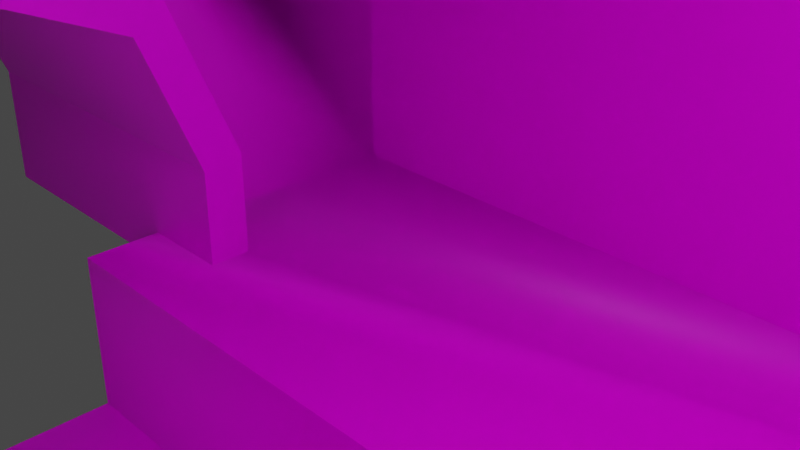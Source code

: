 # Source: ModeloAlcantarilla_V2.blend  (saved by Blender 3.3.6; exported with 4.5.12 LTS)
import bpy
from mathutils import Matrix  # noqa: F401  (used for matrix-valued properties, if any)

bpy.ops.wm.read_factory_settings(use_empty=True)
scene = bpy.context.scene
scene.name = 'Scene'

# ---- collections
col_set = bpy.data.collections.new('Set'); scene.collection.children.link(col_set)
col_escenario = bpy.data.collections.new('Escenario'); scene.collection.children.link(col_escenario)

# ---- images (referenced by path relative to the original .blend; pixels are not part of the script)
import os
ASSET_DIR = os.environ.get("B2B_ASSET_DIR", "")  # directory of the original .blend (textures are referenced by path, not embedded)
HERE = os.path.dirname(os.path.abspath(__file__))  # packed textures are extracted next to this script under _unpacked/

def load_image(name, relpath, width, height, colorspace="sRGB"):
    """Load a texture the original file referenced (path relative to the .blend, or extracted next to this script)."""
    p = next((c for c in (os.path.join(HERE, relpath), os.path.join(ASSET_DIR, relpath)) if relpath and os.path.exists(c)), "")
    if p:
        img = bpy.data.images.load(p, check_existing=True)
        img.name = name
    else:  # same state as the original file: an image datablock whose file is absent (Cycles renders it pink)
        img = bpy.data.images.new(name, width, height)
        img.source = "FILE"
        img.filepath = "//" + (relpath or name)
    img.colorspace_settings.name = colorspace
    return img
img_sin_nombre = load_image('Sin nombre', '', 1024, 1024, 'sRGB')

# ---- materials (node trees are filled in below, after node groups)
mat_ladrillos = bpy.data.materials.new('Ladrillos')
mat_ladrillos.alpha_threshold = 0.0
mat_ladrillos.use_transparent_shadow = False
mat_ladrillos.roughness = 0.5
mat_ladrillos.line_color = (0.0, 0.0, 0.0, 1.0)
mat_metal = bpy.data.materials.new('Metal')
mat_metal.use_transparent_shadow = False
mat_madera = bpy.data.materials.new('Madera')
mat_madera.use_transparent_shadow = False

# ---- node groups
ng_auto_smooth = bpy.data.node_groups.new('Auto Smooth', 'GeometryNodeTree')
_s = ng_auto_smooth.interface.new_socket(name='Geometry', in_out='OUTPUT', socket_type='NodeSocketGeometry')
_s = ng_auto_smooth.interface.new_socket(name='Geometry', in_out='INPUT', socket_type='NodeSocketGeometry')
_s = ng_auto_smooth.interface.new_socket(name='Angle', in_out='INPUT', socket_type='NodeSocketFloat')
_s.subtype = 'ANGLE'
_s.min_value = 0.0
_s.max_value = 3.142
ng_auto_smooth.is_modifier = True
_N = ng_auto_smooth.nodes; _L = ng_auto_smooth.links
n0 = _N.new('NodeGroupOutput'); n0.name = 'Group Output'; n0.location = (480, -100)
n1 = _N.new('NodeGroupInput'); n1.name = 'Group Input'; n1.location = (-420, -300)
n2 = _N.new('NodeGroupInput'); n2.name = 'Group Input.001'; n2.location = (-60, -100)
n3 = _N.new('GeometryNodeSetShadeSmooth'); n3.name = 'Set Shade Smooth'; n3.location = (120, -100)
n3.domain = 'EDGE'
n4 = _N.new('GeometryNodeSetShadeSmooth'); n4.name = 'Set Shade Smooth.001'; n4.location = (300, -100)
n5 = _N.new('GeometryNodeInputMeshEdgeAngle'); n5.name = 'Edge Angle'; n5.location = (-420, -220)
n6 = _N.new('GeometryNodeInputEdgeSmooth'); n6.name = 'Is Edge Smooth'; n6.location = (-60, -160)
n7 = _N.new('GeometryNodeInputShadeSmooth'); n7.name = 'Is Face Smooth'; n7.location = (-240, -340)
n8 = _N.new('FunctionNodeBooleanMath'); n8.name = 'Boolean Math'; n8.location = (-60, -220)
n9 = _N.new('FunctionNodeCompare'); n9.name = 'Compare'; n9.location = (-240, -180)
n9.operation = 'LESS_EQUAL'
_L.new(n5.outputs[0], n9.inputs[0])
_L.new(n4.outputs[0], n0.inputs[0])
_L.new(n1.outputs[1], n9.inputs[1])
_L.new(n9.outputs[0], n8.inputs[0])
_L.new(n7.outputs[0], n8.inputs[1])
_L.new(n2.outputs[0], n3.inputs[0])
_L.new(n6.outputs[0], n3.inputs[1])
_L.new(n3.outputs[0], n4.inputs[0])
_L.new(n8.outputs[0], n3.inputs[2])
n0.is_active_output = True

# ---- material node trees
mat_ladrillos.use_nodes = True; mat_ladrillos.node_tree.nodes.clear()
_N = mat_ladrillos.node_tree.nodes; _L = mat_ladrillos.node_tree.links
n0 = _N.new('ShaderNodeOutputMaterial'); n0.name = 'Material Output'; n0.location = (300, 300)
n1 = _N.new('ShaderNodeBsdfPrincipled'); n1.name = 'Principled BSDF'; n1.location = (10, 300)
n1.distribution = 'GGX'
n1.subsurface_method = 'RANDOM_WALK_SKIN'
n1.inputs[3].default_value = 1.45
n1.inputs[27].default_value = (0.0, 0.0, 0.0, 1.0)
n1.inputs[28].default_value = 1.0
n2 = _N.new('ShaderNodeTexImage'); n2.name = 'Imagen'; n2.location = (-280, 274)
n2.image = img_sin_nombre
_L.new(n1.outputs[0], n0.inputs[0])
_L.new(n2.outputs[0], n1.inputs[0])
n0.is_active_output = True
mat_metal.use_nodes = True; mat_metal.node_tree.nodes.clear()
_N = mat_metal.node_tree.nodes; _L = mat_metal.node_tree.links
n0 = _N.new('ShaderNodeBsdfPrincipled'); n0.name = 'Principled BSDF'; n0.location = (10, 300)
n0.distribution = 'GGX'
n0.subsurface_method = 'RANDOM_WALK_SKIN'
n0.inputs[3].default_value = 1.45
n0.inputs[27].default_value = (0.0, 0.0, 0.0, 1.0)
n0.inputs[28].default_value = 1.0
n1 = _N.new('ShaderNodeOutputMaterial'); n1.name = 'Material Output'; n1.location = (300, 300)
_L.new(n0.outputs[0], n1.inputs[0])
n1.is_active_output = True
mat_madera.use_nodes = True; mat_madera.node_tree.nodes.clear()
_N = mat_madera.node_tree.nodes; _L = mat_madera.node_tree.links
n0 = _N.new('ShaderNodeBsdfPrincipled'); n0.name = 'Principled BSDF'; n0.location = (10, 300)
n0.distribution = 'GGX'
n0.subsurface_method = 'RANDOM_WALK_SKIN'
n0.inputs[3].default_value = 1.45
n0.inputs[27].default_value = (0.0, 0.0, 0.0, 1.0)
n0.inputs[28].default_value = 1.0
n1 = _N.new('ShaderNodeOutputMaterial'); n1.name = 'Material Output'; n1.location = (300, 300)
_L.new(n0.outputs[0], n1.inputs[0])
n1.is_active_output = True

# ---- world
world_world = bpy.data.worlds.new('World'); scene.world = world_world
world_world.use_nodes = True; world_world.node_tree.nodes.clear()
_N = world_world.node_tree.nodes; _L = world_world.node_tree.links
n0 = _N.new('ShaderNodeOutputWorld'); n0.name = 'World Output'; n0.location = (300, 300)
n1 = _N.new('ShaderNodeBackground'); n1.name = 'Background'; n1.location = (10, 300)
n1.inputs[0].default_value = (0.05088, 0.05088, 0.05088, 1.0)
_L.new(n1.outputs[0], n0.inputs[0])
n0.is_active_output = True
world_world.color = (0.05088, 0.05088, 0.05088)
world_world.use_sun_shadow = False
world_world.sun_shadow_jitter_overblur = 0.0

# ---- cameras
cam_camera = bpy.data.cameras.new('Camera')
cam_camera.clip_end = 100.0
cam_camera.ortho_scale = 7.314

# ---- lights
light_light = bpy.data.lights.new('Light', 'POINT')
light_light.transmission_factor = 0.0
light_light.energy = 1000.0
light_light.shadow_soft_size = 0.1
light_light.shadow_maximum_resolution = 0.006
light_light.use_absolute_resolution = True

# ---- meshes
me_cilindro_002 = bpy.data.meshes.new('Cilindro.002')
me_cilindro_002.from_pydata([(-1.837, 4.518, 1.896), (-1.837, 4.518, -2.067), (3.572, 1.806, -2.067), (3.572, 1.806, 1.896), (2.792, 0.03147, -2.067), (2.792, 0.03147, 1.896), (0.8745, -0.7627, -2.067), (0.8745, -0.7627, 1.896), (-1.043, 0.03147, -2.067), (-1.043, 0.03147, 1.896), (-1.823, 1.806, -2.067), (-1.823, 1.806, 1.896), (3.586, 4.518, 1.896), (3.586, 4.518, -2.067), (-1.107, 4.518, 1.896), (-1.107, 4.518, -2.067), (2.856, 1.949, -2.067), (2.856, 1.949, 1.896), (2.276, 0.5477, -2.067), (2.276, 0.5477, 1.896), (0.8745, -0.03267, -2.067), (0.8745, -0.03267, 1.896), (-0.5266, 0.5477, -2.067), (-0.5266, 0.5477, 1.896), (-1.107, 1.949, -2.067), (-1.107, 1.949, 1.896), (2.856, 4.518, 1.896), (2.856, 4.518, -2.067)], [], [(2, 3, 5, 4), (4, 5, 7, 6), (6, 7, 9, 8), (8, 9, 11, 10), (3, 2, 13, 12), (10, 11, 0, 1), (16, 18, 19, 17), (18, 20, 21, 19), (20, 22, 23, 21), (22, 24, 25, 23), (17, 26, 27, 16), (24, 15, 14, 25), (13, 2, 16, 27), (2, 4, 18, 16), (5, 3, 17, 19), (4, 6, 20, 18), (7, 5, 19, 21), (6, 8, 22, 20), (9, 7, 21, 23), (8, 10, 24, 22), (11, 9, 23, 25), (3, 12, 26, 17), (0, 11, 25, 14), (10, 1, 15, 24), (1, 0, 14, 15), (12, 13, 27, 26)])
_uv = me_cilindro_002.uv_layers.new(name='MapaUV')
_uv.uv.foreach_set('vector', [0.8867, 0.3633, 0.8867, 1.137, 0.6934, 1.137, 0.6934, 0.3633, 0.6934, 0.3633, 0.6934, 1.137, 0.5, 1.137, 0.5, 0.3633, 0.5, 0.3633, 0.5, 1.137, 0.3066, 1.137, 0.3066, 0.3633, 0.3066, 0.3633, 0.3066, 1.137, 0.1133, 1.137, 0.1133, 0.3633, 0.8867, 1.137, 0.8867, 0.3633, 0.8867, 0.3633, 0.8867, 1.137, 0.1133, 0.3633, 0.1133, 1.137, 0.1133, 1.137, 0.1133, 0.3633, 0.8867, 0.3633, 0.6934, 0.3633, 0.6934, 1.137, 0.8867, 1.137, 0.6934, 0.3633, 0.5, 0.3633, 0.5, 1.137, 0.6934, 1.137, 0.5, 0.3633, 0.3066, 0.3633, 0.3066, 1.137, 0.5, 1.137, 0.3066, 0.3633, 0.1133, 0.3633, 0.1133, 1.137, 0.3066, 1.137, 0.9999, 8.051e-05, 0.9999, 0.6483, 8.051e-05, 0.6483, 8.063e-05, 8.051e-05, 0.1775, 0.2738, 0.4709, 0.2738, 0.4709, 0.7262, 0.1775, 0.7262, 0.8867, 0.3633, 0.8867, 0.3633, 0.8867, 0.3633, 0.8867, 0.3633, 0.8867, 0.3633, 0.6934, 0.3633, 0.6934, 0.3633, 0.8867, 0.3633, 0.2761, 0.2811, 0.4788, 0.192, 0.495, 0.2738, 0.335, 0.34, 0.6934, 0.3633, 0.5, 0.3633, 0.5, 0.3633, 0.6934, 0.3633, 0.1854, 0.5, 0.2761, 0.2811, 0.335, 0.34, 0.2688, 0.5, 0.5, 0.3633, 0.3066, 0.3633, 0.3066, 0.3633, 0.5, 0.3633, 0.2761, 0.7189, 0.1854, 0.5, 0.2688, 0.5, 0.335, 0.66, 0.3066, 0.3633, 0.1133, 0.3633, 0.1133, 0.3633, 0.3066, 0.3633, 0.4787, 0.808, 0.2761, 0.7189, 0.335, 0.66, 0.495, 0.7262, 0.4788, 0.192, 0.7884, 0.1904, 0.7884, 0.2738, 0.495, 0.2738, 0.7884, 0.8096, 0.4787, 0.808, 0.495, 0.7262, 0.7884, 0.7262, 0.1133, 0.3633, 0.1133, 0.3633, 0.1133, 0.3633, 0.1133, 0.3633, 0.1133, 0.3633, 0.1133, 1.137, 0.1133, 1.137, 0.1133, 0.3633, 0.8867, 1.137, 0.8867, 0.3633, 0.8867, 0.3633, 0.8867, 1.137])
me_cilindro_002.materials.append(mat_ladrillos)
me_cilindro_002.update()
me_cilindro_001 = bpy.data.meshes.new('Cilindro.001')
me_cilindro_001.from_pydata([(-5.203, 5.527, 4.283), (-5.203, 5.527, -4.283), (5.186, 2.485, -4.283), (5.186, 2.485, 4.283), (3.679, -1.015, -4.283), (3.679, -1.015, 4.283), (-1.507e-09, -2.539, -4.283), (-1.507e-09, -2.539, 4.283), (-3.679, -1.015, -4.283), (-3.679, -1.015, 4.283), (-5.186, 2.485, -4.283), (-5.186, 2.485, 4.283), (5.203, 5.527, 4.283), (5.203, 5.527, -4.283), (-4.283, 5.527, 4.283), (-4.283, 5.527, -4.283), (4.283, 2.665, -4.283), (4.283, 2.665, 4.283), (3.029, -0.3644, -4.283), (3.029, -0.3644, 4.283), (-1.507e-09, -1.619, -4.283), (-1.507e-09, -1.619, 4.283), (-3.029, -0.3644, -4.283), (-3.029, -0.3644, 4.283), (-4.283, 2.665, -4.283), (-4.283, 2.665, 4.283), (4.283, 5.527, 4.283), (4.283, 5.527, -4.283)], [], [(2, 3, 5, 4), (4, 5, 7, 6), (6, 7, 9, 8), (8, 9, 11, 10), (3, 2, 13, 12), (10, 11, 0, 1), (16, 18, 19, 17), (18, 20, 21, 19), (20, 22, 23, 21), (22, 24, 25, 23), (17, 26, 27, 16), (24, 15, 14, 25), (13, 2, 16, 27), (2, 4, 18, 16), (5, 3, 17, 19), (4, 6, 20, 18), (7, 5, 19, 21), (6, 8, 22, 20), (9, 7, 21, 23), (8, 10, 24, 22), (11, 9, 23, 25), (3, 12, 26, 17), (0, 11, 25, 14), (10, 1, 15, 24), (1, 0, 14, 15), (12, 13, 27, 26)])
_uv = me_cilindro_001.uv_layers.new(name='MapaUV')
_uv.uv.foreach_set('vector', [6.747e-05, 0.152, 0.4547, 0.152, 0.4547, 0.326, 6.755e-05, 0.326, 6.755e-05, 0.326, 0.4547, 0.326, 0.4547, 0.5, 6.762e-05, 0.5, 6.762e-05, 0.5, 0.4547, 0.5, 0.4547, 0.674, 6.762e-05, 0.674, 6.762e-05, 0.674, 0.4547, 0.674, 0.4547, 0.848, 6.762e-05, 0.848, 0.4547, 0.152, 6.747e-05, 0.152, 6.742e-05, 6.742e-05, 0.4547, 6.747e-05, 6.762e-05, 0.848, 0.4547, 0.848, 0.4547, 0.9999, 6.76e-05, 0.9999, 6.747e-05, 0.152, 6.755e-05, 0.326, 0.4547, 0.326, 0.4547, 0.152, 6.755e-05, 0.326, 6.762e-05, 0.5, 0.4547, 0.5, 0.4547, 0.326, 6.762e-05, 0.5, 6.762e-05, 0.674, 0.4547, 0.674, 0.4547, 0.5, 6.762e-05, 0.674, 6.762e-05, 0.848, 0.4547, 0.848, 0.4547, 0.674, 0.4547, 0.152, 0.4547, 6.747e-05, 6.742e-05, 6.742e-05, 6.747e-05, 0.152, 6.762e-05, 0.848, 6.76e-05, 0.9999, 0.4547, 0.9999, 0.4547, 0.848, 6.742e-05, 6.742e-05, 6.747e-05, 0.152, 6.747e-05, 0.152, 6.742e-05, 6.742e-05, 6.747e-05, 0.152, 6.755e-05, 0.326, 6.755e-05, 0.326, 6.747e-05, 0.152, 0.1465, 0.1465, 0.4828, 0.001787, 0.5, 0.08848, 0.209, 0.209, 6.755e-05, 0.326, 6.762e-05, 0.5, 6.762e-05, 0.5, 6.755e-05, 0.326, 8.802e-05, 0.5, 0.1465, 0.1465, 0.209, 0.209, 0.08848, 0.5, 6.762e-05, 0.5, 6.762e-05, 0.674, 6.762e-05, 0.674, 6.762e-05, 0.5, 0.1465, 0.8535, 8.802e-05, 0.5, 0.08848, 0.5, 0.209, 0.791, 6.762e-05, 0.674, 6.762e-05, 0.848, 6.762e-05, 0.848, 6.762e-05, 0.674, 0.4828, 0.9982, 0.1465, 0.8535, 0.209, 0.791, 0.5, 0.9115, 0.4828, 0.001787, 0.775, 8.802e-05, 0.775, 0.08848, 0.5, 0.08848, 0.775, 0.9999, 0.4828, 0.9982, 0.5, 0.9115, 0.775, 0.9115, 6.762e-05, 0.848, 6.76e-05, 0.9999, 6.76e-05, 0.9999, 6.762e-05, 0.848, 6.76e-05, 0.9999, 0.4547, 0.9999, 0.4547, 0.9999, 6.76e-05, 0.9999, 0.4547, 6.747e-05, 6.742e-05, 6.742e-05, 6.742e-05, 6.742e-05, 0.4547, 6.747e-05])
me_cilindro_001.materials.append(mat_ladrillos)
me_cilindro_001.materials.append(mat_metal)
me_cilindro_001.materials.append(mat_madera)
me_cilindro_001.update()
me_cube = bpy.data.meshes.new('Cube')
me_cube.from_pydata([(12.17, 15.41, 8.054), (12.17, 15.41, -11.37), (-12.17, 15.41, 8.054), (-12.17, 15.41, -11.37), (-12.17, 10.54, -11.37), (-12.17, 2.434, -11.37), (-12.17, -2.434, -11.37), (-12.17, -12.91, -11.37), (12.17, 10.54, 8.054), (12.17, -12.91, 8.054), (-12.17, -12.91, 8.054), (-12.17, 10.54, 8.054), (12.17, -12.91, -11.37), (12.17, -2.434, -11.37), (12.17, 2.434, -11.37), (12.17, 10.54, -11.37), (12.17, 10.54, -6.08), (12.17, 2.434, -6.08), (12.17, -2.434, -6.08), (12.17, -12.91, -6.08), (-12.17, -12.91, -6.08), (-12.17, -2.434, -6.08), (-12.17, 2.434, -6.08), (-12.17, 10.54, -6.08), (12.17, 10.54, 6.223), (12.17, -12.91, 6.223), (-12.17, -12.91, 6.223), (-12.17, -2.434, 6.223), (-12.17, 2.434, 6.223), (-12.17, 10.54, 6.223), (-12.17, -2.434, -9.793), (-12.17, 2.434, -9.793), (12.17, 2.434, -9.793), (12.17, -2.434, -9.793), (-1.622, -12.91, 6.223), (-1.622, -12.91, -6.08), (3.503, -12.91, 6.223), (3.503, -12.91, -6.08), (12.17, -17.78, 8.054), (12.17, -17.78, -11.37), (-12.17, -17.78, 8.054), (-12.17, -17.78, -11.37), (-12.17, -17.78, -6.08), (12.17, -17.78, -6.08), (-12.17, -12.91, -11.37), (12.17, -12.91, 8.054), (-12.17, -12.91, 8.054), (12.17, -12.91, -11.37), (12.17, -12.91, -6.08), (12.17, -12.91, 6.223), (-1.622, -12.91, 6.223), (-1.622, -12.91, -6.08), (3.503, -12.91, 6.223), (3.503, -12.91, -6.08), (-12.17, -17.78, -2.191), (-0.9753, -12.91, -2.535), (3.036, -12.91, -2.558), (0.9535, -12.9, -1.573), (-12.17, -4.889, -6.08), (-12.17, 4.542, -6.08), (-12.17, -3.878, -1.105), (-12.17, 3.763, -0.9825), (-12.17, -0.01931, 0.644)], [(51, 55)], [(44, 41, 40, 46), (7, 20, 58, 21, 6), (5, 22, 59, 23, 4), (15, 16, 17, 14), (17, 16, 23, 59, 22), (13, 18, 19, 12), (24, 8, 45, 49), (61, 59, 23, 29, 28), (60, 27, 28, 61, 62), (3, 1, 15, 4), (4, 15, 14, 5), (13, 6, 30, 33), (6, 13, 12, 7), (27, 28, 29, 24, 25, 36, 34, 26), (29, 11, 2, 3, 4, 23), (26, 10, 11, 29, 28, 27), (5, 14, 32, 31), (22, 5, 14, 17), (6, 21, 18, 13), (14, 13, 33, 32), (6, 5, 31, 30), (5, 6, 13, 14), (23, 16, 24, 29), (31, 32, 33, 30), (56, 52, 49, 48, 53), (49, 45, 38, 43, 39, 47, 48), (45, 46, 40, 38), (44, 47, 39, 41), (1, 0, 8, 24, 16, 15), (0, 2, 11, 10, 9, 8), (21, 58, 20, 35, 37, 19, 18), (56, 57, 55, 50, 52), (38, 40, 54, 42, 41, 39, 43), (43, 42, 51, 53), (27, 26, 20, 58), (26, 34, 50, 55, 35, 20), (3, 2, 0, 1)])
me_cube.polygons.foreach_set('use_smooth', [True] * 37)
_uv = me_cube.uv_layers.new(name='UVMap')
_uv.uv.foreach_set('vector', [0.125, 0.7, 0.125, 0.75, 0.875, 0.75, 0.875, 0.7, 0.375, 0.05, 0.4375, 0.05, 0.4375, 0.075, 0.4375, 0.1, 0.375, 0.1, 0.375, 0.15, 0.4375, 0.15, 0.4375, 0.175, 0.4375, 0.2, 0.375, 0.2, 0.7204, 0.2187, 0.7204, 0.3926, 0.4537, 0.3926, 0.4537, 0.2187, 0.3333, 0.9999, 5.772e-05, 0.9999, 5.788e-05, 5.772e-05, 0.2467, 5.78e-05, 0.3333, 5.78e-05, 0.2796, 0.2187, 0.4536, 0.2187, 0.4536, 0.5633, 0.2796, 0.5633, 0.05525, 0.8533, 9.891e-05, 0.8533, 9.899e-05, 0.1467, 0.05525, 0.1467, 0.2238, 0.3353, 0.0001083, 0.3695, 0.0001083, 0.6329, 0.5399, 0.6329, 0.5399, 0.277, 0.2184, 0.0001083, 0.5399, 0.06349, 0.5399, 0.277, 0.2238, 0.3353, 0.2951, 0.1694, 0.125, 0.5, 0.375, 0.5, 0.375, 0.55, 0.125, 0.55, 0.125, 0.55, 0.375, 0.55, 0.375, 0.6, 0.125, 0.6, 0.375, 0.65, 0.125, 0.65, 0.125, 0.65, 0.375, 0.65, 0.125, 0.65, 0.375, 0.65, 0.375, 0.7, 0.125, 0.7, 0.4306, 9.831e-05, 0.6306, 9.839e-05, 0.9638, 9.831e-05, 0.9638, 0.9999, 9.816e-05, 0.9999, 9.82e-05, 0.6439, 9.824e-05, 0.4334, 9.835e-05, 9.816e-05, 0.5898, 0.2, 0.625, 0.2, 0.625, 0.25, 0.375, 0.25, 0.375, 0.2, 0.4375, 0.2, 0.5898, 0.05, 0.625, 0.05, 0.625, 0.2, 0.5898, 0.2, 0.5898, 0.15, 0.5898, 0.1, 0.125, 0.6, 0.375, 0.6, 0.375, 0.6, 0.125, 0.6, 0.4375, 0.15, 0.375, 0.15, 0.375, 0.6, 0.4375, 0.6, 0.375, 0.1, 0.4375, 0.1, 0.4375, 0.65, 0.375, 0.65, 0.4537, 0.3927, 0.6137, 0.3927, 0.6137, 0.4446, 0.4537, 0.4446, 0.375, 0.1, 0.375, 0.15, 0.375, 0.15, 0.375, 0.1, 0.375, 0.15, 0.375, 0.1, 0.375, 0.65, 0.0, 0.0, 0.5055, 7.109e-05, 0.5055, 0.9999, 7.109e-05, 0.9999, 7.117e-05, 7.121e-05, -0.2542, 0.5242, 0.7542, 0.5242, 0.7542, 0.7258, -0.2542, 0.7258, 0.3684, 0.3753, 0.007633, 0.3561, 0.00763, 7.632e-05, 0.5131, 7.162e-05, 0.5131, 0.3561, 0.05525, 0.1467, 9.899e-05, 0.1467, 9.905e-05, 9.902e-05, 0.4258, 9.902e-05, 0.5852, 9.891e-05, 0.5852, 0.1467, 0.4258, 0.1467, 0.3514, 0.8642, 1.149, 0.8642, 1.149, 1.024, 0.3514, 1.024, 0.125, 0.7, 0.375, 0.7, 0.375, 0.75, 0.125, 0.75, 0.5852, 0.9999, 9.891e-05, 0.9999, 9.891e-05, 0.8533, 0.05525, 0.8533, 0.4258, 0.8533, 0.5852, 0.8533, 0.3514, 0.2264, 1.149, 0.2264, 1.149, 0.3858, 1.149, 0.8642, 0.3514, 0.8642, 0.3514, 0.3858, 0.4306, 0.9999, 0.3298, 0.9999, 6.565e-05, 0.9999, 6.571e-05, 0.5667, 6.567e-05, 0.3561, 6.561e-05, 6.561e-05, 0.4306, 6.565e-05, 0.3684, 0.3753, 0.3279, 0.4608, 0.3674, 0.5401, 0.007633, 0.5667, 0.007633, 0.3561, 0.625, 0.75, 0.625, 1.0, 0.4775, 1.0, 0.4375, 1.0, 0.375, 1.0, 0.375, 0.75, 0.4375, 0.75, 0.4494, 0.1713, 0.4494, 1.171, 0.2494, 0.7379, 0.2494, 0.5273, 0.5401, 0.0001083, 0.9999, 0.0001083, 0.9999, 0.5399, 0.6478, 0.5399, 0.007629, 0.9999, 7.162e-05, 0.5623, 0.007633, 0.5667, 0.3674, 0.5401, 0.5131, 0.5667, 0.5131, 0.9999, 0.375, 0.25, 0.625, 0.25, 0.625, 0.5, 0.375, 0.5])
me_cube.materials.append(mat_ladrillos)
me_cube.use_mirror_vertex_groups = False
me_cube.update()

# ---- objects
ob_light = bpy.data.objects.new('Light', light_light)
ob_camera = bpy.data.objects.new('Camera', cam_camera)
ob_cilindro_001 = bpy.data.objects.new('Cilindro.001', me_cilindro_002)
ob_cilindro = bpy.data.objects.new('Cilindro', me_cilindro_001)
ob_cube = bpy.data.objects.new('Cube', me_cube)

# ---- transforms, parenting, visibility, modifiers, constraints
ob_light.location = (4.076, 1.005, 5.904)
ob_light.rotation_euler = (0.6503, 0.05522, 1.866)
ob_light.lock_rotations_4d = False
ob_light.empty_display_type = 'ARROWS'
ob_light.color = (0.0, 0.0, 0.0, 0.0)
ob_light.lineart.crease_threshold = 0.0
ob_camera.location = (7.359, -6.926, 4.958)
ob_camera.rotation_euler = (1.109, 0.0, 0.8149)
ob_camera.lock_rotations_4d = False
ob_camera.empty_display_type = 'ARROWS'
ob_camera.color = (0.0, 0.0, 0.0, 0.0)
ob_camera.display_type = 'WIRE'
ob_camera.lineart.crease_threshold = 0.0
ob_cilindro_001.location = (0.1399, -13.99, -2.074)
ob_cilindro_001.rotation_euler = (-1.571, -2.22e-16, 2.22e-16)
ob_cilindro.location = (-14.36, -0.1218, -1.302)
ob_cilindro.rotation_euler = (-1.571, -2.22e-16, -1.571)
ob_cube.location = (0.0, 0.0, 0.0)
ob_cube.lock_rotations_4d = False
ob_cube.empty_display_type = 'ARROWS'
ob_cube.lineart.crease_threshold = 0.0
_m = ob_cube.modifiers.new('Auto Smooth', 'NODES')
_m.node_group = ng_auto_smooth
_gi = [s.identifier for s in ng_auto_smooth.interface.items_tree if s.item_type == 'SOCKET' and s.in_out == 'INPUT']
_m[_gi[1]] = 0.5236  # Angle

# ---- collection membership
col_set.objects.link(ob_light)
col_set.objects.link(ob_camera)
col_escenario.objects.link(ob_cilindro_001)
col_escenario.objects.link(ob_cilindro)
col_escenario.objects.link(ob_cube)

# ---- scene / render settings (as saved in the file)
scene.camera = ob_camera
scene.frame_start = 1; scene.frame_end = 250; scene.frame_set(0)
scene.render.engine = 'BLENDER_EEVEE_NEXT'
scene.cycles.sampling_pattern = 'TABULATED_SOBOL'
scene.cycles.use_light_tree = False
scene.view_settings.view_transform = 'Filmic'
bpy.context.view_layer.update()
